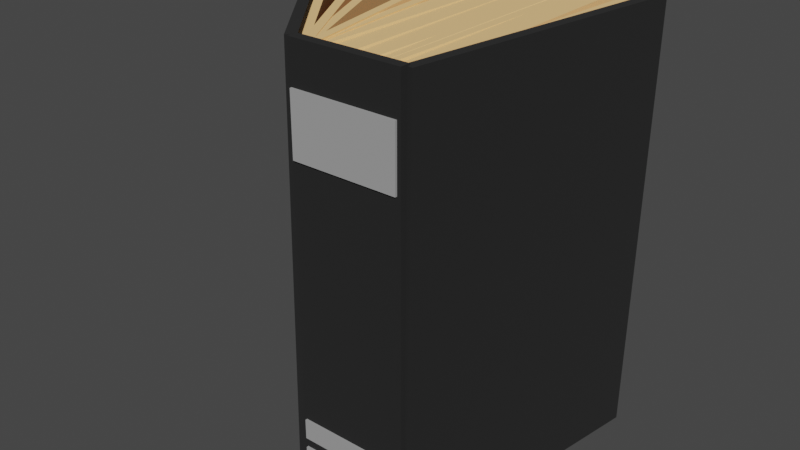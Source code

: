 # Source: book.blend  (saved by Blender 3.5.10; exported with 4.5.12 LTS)
import bpy
from mathutils import Matrix  # noqa: F401  (used for matrix-valued properties, if any)

bpy.ops.wm.read_factory_settings(use_empty=True)
scene = bpy.context.scene
scene.name = 'Scene'

# ---- collections
col_collection = bpy.data.collections.new('Collection'); scene.collection.children.link(col_collection)

# ---- materials (node trees are filled in below, after node groups)
mat_mat23 = bpy.data.materials.new('mat23')
mat_mat23.use_backface_culling = True
mat_mat23.use_transparent_shadow = False
mat_mat23.diffuse_color = (0.01, 0.01, 0.01, 1.0)
mat_mat22 = bpy.data.materials.new('mat22')
mat_mat22.use_backface_culling = True
mat_mat22.use_transparent_shadow = False
mat_mat22.diffuse_color = (0.35, 0.35, 0.35, 1.0)
mat_mat18 = bpy.data.materials.new('mat18')
mat_mat18.use_backface_culling = True
mat_mat18.use_transparent_shadow = False
mat_mat18.diffuse_color = (1.0, 0.61, 0.25, 1.0)

# ---- material node trees
mat_mat23.use_nodes = True; mat_mat23.node_tree.nodes.clear()
_N = mat_mat23.node_tree.nodes; _L = mat_mat23.node_tree.links
n0 = _N.new('ShaderNodeBsdfPrincipled'); n0.name = 'Principled BSDF'; n0.location = (10, 300)
n0.distribution = 'GGX'
n0.subsurface_method = 'RANDOM_WALK_SKIN'
n0.inputs[0].default_value = (0.01, 0.01, 0.01, 1.0)
n0.inputs[2].default_value = 1.0
n0.inputs[27].default_value = (0.0, 0.0, 0.0, 1.0)
n0.inputs[28].default_value = 1.0
n1 = _N.new('ShaderNodeOutputMaterial'); n1.name = 'Material Output'; n1.location = (320, 270)
_L.new(n0.outputs[0], n1.inputs[0])
n1.is_active_output = True
mat_mat22.use_nodes = True; mat_mat22.node_tree.nodes.clear()
_N = mat_mat22.node_tree.nodes; _L = mat_mat22.node_tree.links
n0 = _N.new('ShaderNodeBsdfPrincipled'); n0.name = 'Principled BSDF'; n0.location = (10, 300)
n0.distribution = 'GGX'
n0.subsurface_method = 'RANDOM_WALK_SKIN'
n0.inputs[0].default_value = (0.35, 0.35, 0.35, 1.0)
n0.inputs[2].default_value = 1.0
n0.inputs[27].default_value = (0.0, 0.0, 0.0, 1.0)
n0.inputs[28].default_value = 1.0
n1 = _N.new('ShaderNodeOutputMaterial'); n1.name = 'Material Output'; n1.location = (320, 270)
_L.new(n0.outputs[0], n1.inputs[0])
n1.is_active_output = True
mat_mat18.use_nodes = True; mat_mat18.node_tree.nodes.clear()
_N = mat_mat18.node_tree.nodes; _L = mat_mat18.node_tree.links
n0 = _N.new('ShaderNodeBsdfPrincipled'); n0.name = 'Principled BSDF'; n0.location = (10, 300)
n0.distribution = 'GGX'
n0.subsurface_method = 'RANDOM_WALK_SKIN'
n0.inputs[0].default_value = (1.0, 0.61, 0.25, 1.0)
n0.inputs[2].default_value = 1.0
n0.inputs[27].default_value = (0.0, 0.0, 0.0, 1.0)
n0.inputs[28].default_value = 1.0
n1 = _N.new('ShaderNodeOutputMaterial'); n1.name = 'Material Output'; n1.location = (320, 270)
_L.new(n0.outputs[0], n1.inputs[0])
n1.is_active_output = True

# ---- world
world_world = bpy.data.worlds.new('World'); scene.world = world_world
world_world.use_nodes = True; world_world.node_tree.nodes.clear()
_N = world_world.node_tree.nodes; _L = world_world.node_tree.links
n0 = _N.new('ShaderNodeOutputWorld'); n0.name = 'World Output'; n0.location = (300, 300)
n1 = _N.new('ShaderNodeBackground'); n1.name = 'Background'; n1.location = (10, 300)
n1.inputs[0].default_value = (0.05088, 0.05088, 0.05088, 1.0)
_L.new(n1.outputs[0], n0.inputs[0])
n0.is_active_output = True
world_world.color = (0.05088, 0.05088, 0.05088)
world_world.use_sun_shadow = False
world_world.sun_shadow_jitter_overblur = 0.0

# ---- meshes
me_mesh1485198180 = bpy.data.meshes.new('mesh1485198180')
me_mesh1485198180.from_pydata([(0.06939, -0.06816, -0.3522), (0.07283, -0.06621, 0.08782), (0.06294, -0.06472, 0.08789), (0.0595, -0.06667, -0.3521), (0.1062, 0.222, 0.08628), (0.1161, 0.2205, 0.08621), (0.1127, 0.2186, -0.3538), (0.1028, 0.2201, -0.3537), (0.06294, -0.06472, 0.08789), (0.1062, 0.222, 0.08628), (0.1028, 0.2201, -0.3537), (0.0595, -0.06667, -0.3521), (0.1127, 0.2186, -0.3538), (0.1161, 0.2205, 0.08621), (0.07283, -0.06621, 0.08782), (0.06939, -0.06816, -0.3522), (0.1028, 0.2201, -0.3537), (0.1127, 0.2186, -0.3538), (0.06939, -0.06816, -0.3522), (0.0595, -0.06667, -0.3521), (0.07283, -0.06621, 0.08782), (0.1161, 0.2205, 0.08621), (0.1062, 0.222, 0.08628), (0.06294, -0.06472, 0.08789), (-0.04007, -0.07471, -0.01076), (-0.04007, -0.07471, 0.04924), (-0.04007, -0.05471, 0.04924), (-0.04007, -0.05471, -0.01076), (0.06414, -0.05471, 0.04924), (0.06414, -0.07471, 0.04924), (0.06414, -0.07471, -0.01076), (0.06414, -0.05471, -0.01076), (-0.04007, -0.05471, 0.04924), (0.06414, -0.05471, 0.04924), (0.06414, -0.05471, -0.01076), (-0.04007, -0.05471, -0.01076), (0.06414, -0.07471, -0.01076), (0.06414, -0.07471, 0.04924), (-0.04007, -0.07471, 0.04924), (-0.04007, -0.07471, -0.01076), (0.06414, -0.05471, -0.01076), (0.06414, -0.07471, -0.01076), (-0.04007, -0.07471, -0.01076), (-0.04007, -0.05471, -0.01076), (-0.04007, -0.07471, 0.04924), (0.06414, -0.07471, 0.04924), (0.06414, -0.05471, 0.04924), (-0.04007, -0.05471, 0.04924), (-0.04007, -0.07471, -0.2608), (-0.04007, -0.05471, -0.2608), (-0.04007, -0.05471, -0.2808), (-0.04007, -0.07471, -0.2808), (0.06414, -0.05471, -0.2808), (0.06414, -0.05471, -0.2608), (0.06414, -0.07471, -0.2608), (0.06414, -0.07471, -0.2808), (-0.04007, -0.05471, -0.2808), (0.06414, -0.05471, -0.2808), (0.06414, -0.07471, -0.2808), (-0.04007, -0.07471, -0.2808), (0.06414, -0.07471, -0.2608), (0.06414, -0.05471, -0.2608), (-0.04007, -0.05471, -0.2608), (-0.04007, -0.07471, -0.2608), (0.06414, -0.07471, -0.2808), (0.06414, -0.07471, -0.2608), (-0.04007, -0.07471, -0.2608), (-0.04007, -0.07471, -0.2808), (-0.04007, -0.05471, -0.2608), (0.06414, -0.05471, -0.2608), (0.06414, -0.05471, -0.2808), (-0.04007, -0.05471, -0.2808), (-0.08577, 0.2226, 0.08327), (-0.07786, 0.2239, 0.0833), (-0.0768, 0.2272, -0.3367), (-0.0847, 0.2259, -0.3367), (-0.03189, -0.04919, -0.3387), (-0.03295, -0.05248, 0.08125), (-0.04086, -0.05377, 0.08122), (-0.03979, -0.05047, -0.3388), (-0.0768, 0.2272, -0.3367), (-0.03189, -0.04919, -0.3387), (-0.03979, -0.05047, -0.3388), (-0.0847, 0.2259, -0.3367), (-0.04086, -0.05377, 0.08122), (-0.03295, -0.05248, 0.08125), (-0.07786, 0.2239, 0.0833), (-0.08577, 0.2226, 0.08327), (-0.03979, -0.05047, -0.3388), (-0.04086, -0.05377, 0.08122), (-0.08577, 0.2226, 0.08327), (-0.0847, 0.2259, -0.3367), (-0.07786, 0.2239, 0.0833), (-0.03295, -0.05248, 0.08125), (-0.03189, -0.04919, -0.3387), (-0.0768, 0.2272, -0.3367), (0.08132, 0.2146, 0.0801), (0.08929, 0.2139, 0.0802), (0.09448, 0.2144, -0.3398), (0.0865, 0.2151, -0.3399), (0.07022, -0.06459, -0.3404), (0.06503, -0.06506, 0.07959), (0.05705, -0.06437, 0.07949), (0.06224, -0.06389, -0.3405), (0.09448, 0.2144, -0.3398), (0.07022, -0.06459, -0.3404), (0.06224, -0.06389, -0.3405), (0.0865, 0.2151, -0.3399), (0.05705, -0.06437, 0.07949), (0.06503, -0.06506, 0.07959), (0.08929, 0.2139, 0.0802), (0.08132, 0.2146, 0.0801), (0.06224, -0.06389, -0.3405), (0.05705, -0.06437, 0.07949), (0.08132, 0.2146, 0.0801), (0.0865, 0.2151, -0.3399), (0.08929, 0.2139, 0.0802), (0.06503, -0.06506, 0.07959), (0.07022, -0.06459, -0.3404), (0.09448, 0.2144, -0.3398), (-0.05976, 0.2191, 0.0811), (-0.05177, 0.2196, 0.08104), (-0.05536, 0.221, -0.3389), (-0.06335, 0.2205, -0.3389), (-0.03647, -0.05833, -0.34), (-0.03289, -0.05973, 0.07994), (-0.04088, -0.06027, 0.08001), (-0.04446, -0.05887, -0.34), (-0.05536, 0.221, -0.3389), (-0.03647, -0.05833, -0.34), (-0.04446, -0.05887, -0.34), (-0.06335, 0.2205, -0.3389), (-0.04088, -0.06027, 0.08001), (-0.03289, -0.05973, 0.07994), (-0.05177, 0.2196, 0.08104), (-0.05976, 0.2191, 0.0811), (-0.04446, -0.05887, -0.34), (-0.04088, -0.06027, 0.08001), (-0.05976, 0.2191, 0.0811), (-0.06335, 0.2205, -0.3389), (-0.05177, 0.2196, 0.08104), (-0.03289, -0.05973, 0.07994), (-0.03647, -0.05833, -0.34), (-0.05536, 0.221, -0.3389), (-0.1851, 0.1852, 0.0773), (-0.1782, 0.1893, 0.07712), (-0.1837, 0.1799, -0.3427), (-0.1906, 0.1759, -0.3426), (-0.04263, -0.06196, -0.3392), (-0.03711, -0.05259, 0.08067), (-0.04403, -0.05662, 0.08085), (-0.04954, -0.06599, -0.339), (-0.1837, 0.1799, -0.3427), (-0.04263, -0.06196, -0.3392), (-0.04954, -0.06599, -0.339), (-0.1906, 0.1759, -0.3426), (-0.04403, -0.05662, 0.08085), (-0.03711, -0.05259, 0.08067), (-0.1782, 0.1893, 0.07712), (-0.1851, 0.1852, 0.0773), (-0.04954, -0.06599, -0.339), (-0.04403, -0.05662, 0.08085), (-0.1851, 0.1852, 0.0773), (-0.1906, 0.1759, -0.3426), (-0.1782, 0.1893, 0.07712), (-0.03711, -0.05259, 0.08067), (-0.04263, -0.06196, -0.3392), (-0.1837, 0.1799, -0.3427), (-0.04229, 0.2174, 0.07924), (0.06771, 0.2174, 0.07924), (0.06771, 0.2174, -0.3408), (-0.04229, 0.2174, -0.3408), (0.06771, -0.06257, -0.3408), (0.06771, -0.06257, 0.07924), (-0.04229, -0.06257, 0.07924), (-0.04229, -0.06257, -0.3408), (0.06771, 0.2174, -0.3408), (0.06771, -0.06257, -0.3408), (-0.04229, -0.06257, -0.3408), (-0.04229, 0.2174, -0.3408), (-0.04229, -0.06257, 0.07924), (0.06771, -0.06257, 0.07924), (0.06771, 0.2174, 0.07924), (-0.04229, 0.2174, 0.07924), (-0.04229, -0.06257, -0.3408), (-0.04229, -0.06257, 0.07924), (-0.04229, 0.2174, 0.07924), (-0.04229, 0.2174, -0.3408), (0.06771, 0.2174, 0.07924), (0.06771, -0.06257, 0.07924), (0.06771, -0.06257, -0.3408), (0.06771, 0.2174, -0.3408), (-0.0425, -0.06792, -0.3511), (-0.03901, -0.06514, 0.08889), (-0.04685, -0.07135, 0.08899), (-0.05034, -0.07413, -0.351), (-0.2268, 0.1561, 0.08898), (-0.219, 0.1623, 0.08888), (-0.2224, 0.1595, -0.3511), (-0.2303, 0.1533, -0.351), (-0.04685, -0.07135, 0.08899), (-0.2268, 0.1561, 0.08898), (-0.2303, 0.1533, -0.351), (-0.05034, -0.07413, -0.351), (-0.2224, 0.1595, -0.3511), (-0.219, 0.1623, 0.08888), (-0.03901, -0.06514, 0.08889), (-0.0425, -0.06792, -0.3511), (-0.2303, 0.1533, -0.351), (-0.2224, 0.1595, -0.3511), (-0.0425, -0.06792, -0.3511), (-0.05034, -0.07413, -0.351), (-0.03901, -0.06514, 0.08889), (-0.219, 0.1623, 0.08888), (-0.2268, 0.1561, 0.08898), (-0.04685, -0.07135, 0.08899), (-0.04007, -0.07471, -0.2908), (-0.04007, -0.05471, -0.2908), (-0.04007, -0.05471, -0.3108), (-0.04007, -0.07471, -0.3108), (0.06414, -0.05471, -0.3108), (0.06414, -0.05471, -0.2908), (0.06414, -0.07471, -0.2908), (0.06414, -0.07471, -0.3108), (-0.04007, -0.05471, -0.3108), (0.06414, -0.05471, -0.3108), (0.06414, -0.07471, -0.3108), (-0.04007, -0.07471, -0.3108), (0.06414, -0.07471, -0.2908), (0.06414, -0.05471, -0.2908), (-0.04007, -0.05471, -0.2908), (-0.04007, -0.07471, -0.2908), (0.06414, -0.07471, -0.3108), (0.06414, -0.07471, -0.2908), (-0.04007, -0.07471, -0.2908), (-0.04007, -0.07471, -0.3108), (-0.04007, -0.05471, -0.2908), (0.06414, -0.05471, -0.2908), (0.06414, -0.05471, -0.3108), (-0.04007, -0.05471, -0.3108), (-0.1612, 0.1983, 0.07453), (-0.1539, 0.2017, 0.07431), (-0.1605, 0.1889, -0.3454), (-0.1678, 0.1855, -0.3452), (-0.04247, -0.06498, -0.3395), (-0.03584, -0.05212, 0.08022), (-0.0431, -0.05549, 0.08044), (-0.04973, -0.06835, -0.3393), (-0.1605, 0.1889, -0.3454), (-0.04247, -0.06498, -0.3395), (-0.04973, -0.06835, -0.3393), (-0.1678, 0.1855, -0.3452), (-0.0431, -0.05549, 0.08044), (-0.03584, -0.05212, 0.08022), (-0.1539, 0.2017, 0.07431), (-0.1612, 0.1983, 0.07453), (-0.04973, -0.06835, -0.3393), (-0.0431, -0.05549, 0.08044), (-0.1612, 0.1983, 0.07453), (-0.1678, 0.1855, -0.3452), (-0.1539, 0.2017, 0.07431), (-0.03584, -0.05212, 0.08022), (-0.04247, -0.06498, -0.3395), (-0.1605, 0.1889, -0.3454), (-0.2136, 0.16, 0.08264), (-0.2073, 0.1649, 0.08257), (-0.2128, 0.1661, -0.3374), (-0.2192, 0.1612, -0.3373), (-0.0424, -0.05608, -0.3403), (-0.03688, -0.05727, 0.0797), (-0.04323, -0.06214, 0.07977), (-0.04876, -0.06095, -0.3402), (-0.2128, 0.1661, -0.3374), (-0.0424, -0.05608, -0.3403), (-0.04876, -0.06095, -0.3402), (-0.2192, 0.1612, -0.3373), (-0.04323, -0.06214, 0.07977), (-0.03688, -0.05727, 0.0797), (-0.2073, 0.1649, 0.08257), (-0.2136, 0.16, 0.08264), (-0.04876, -0.06095, -0.3402), (-0.04323, -0.06214, 0.07977), (-0.2136, 0.16, 0.08264), (-0.2192, 0.1612, -0.3373), (-0.2073, 0.1649, 0.08257), (-0.03688, -0.05727, 0.0797), (-0.0424, -0.05608, -0.3403), (-0.2128, 0.1661, -0.3374), (-0.04229, -0.07257, -0.3508), (-0.04229, -0.07257, 0.08924), (-0.04229, -0.06257, 0.08924), (-0.04229, -0.06257, -0.3508), (0.06771, -0.06257, 0.08924), (0.06771, -0.07257, 0.08924), (0.06771, -0.07257, -0.3508), (0.06771, -0.06257, -0.3508), (-0.04229, -0.06257, 0.08924), (0.06771, -0.06257, 0.08924), (0.06771, -0.06257, -0.3508), (-0.04229, -0.06257, -0.3508), (0.06771, -0.07257, -0.3508), (0.06771, -0.07257, 0.08924), (-0.04229, -0.07257, 0.08924), (-0.04229, -0.07257, -0.3508), (0.06771, -0.06257, -0.3508), (0.06771, -0.07257, -0.3508), (-0.04229, -0.07257, -0.3508), (-0.04229, -0.06257, -0.3508), (-0.04229, -0.07257, 0.08924), (0.06771, -0.07257, 0.08924), (0.06771, -0.06257, 0.08924), (-0.04229, -0.06257, 0.08924), (0.03798, -0.0559, 0.0757), (0.04161, -0.06831, 0.08143), (0.04403, 0.2044, 0.07824), (0.03978, 0.1917, 0.07366), (0.04161, -0.06831, 0.08143), (0.04716, -0.07238, 0.06908), (0.04974, 0.207, 0.06558), (0.04403, 0.2044, 0.07824), (0.04716, -0.07238, 0.06908), (0.04353, -0.05997, 0.06335), (0.04549, 0.1944, 0.061), (0.04974, 0.207, 0.06558), (0.04353, -0.05997, 0.06335), (0.03798, -0.0559, 0.0757), (0.03978, 0.1917, 0.07366), (0.04549, 0.1944, 0.061), (0.03978, 0.1917, 0.07366), (0.04403, 0.2044, 0.07824), (0.04974, 0.207, 0.06558), (0.04549, 0.1944, 0.061), (0.04353, -0.05997, 0.06335), (0.04716, -0.07238, 0.06908), (0.04161, -0.06831, 0.08143), (0.03798, -0.0559, 0.0757), (0.02075, -0.05617, 0.07284), (0.02328, -0.06727, 0.08122), (0.02269, 0.1325, 0.07697), (0.02442, 0.1202, 0.07015), (0.02328, -0.06727, 0.08122), (0.03042, -0.05632, 0.07041), (0.02965, 0.1392, 0.06664), (0.02269, 0.1325, 0.07697), (0.02986, -0.06128, 0.06331), (0.03138, 0.127, 0.05983), (0.02965, 0.1392, 0.06664), (0.02986, -0.06128, 0.06331), (0.02075, -0.05617, 0.07284), (0.02442, 0.1202, 0.07015), (0.03138, 0.127, 0.05983), (0.02442, 0.1202, 0.07015), (0.02269, 0.1325, 0.07697), (0.02965, 0.1392, 0.06664), (0.03138, 0.127, 0.05983), (0.02986, -0.06128, 0.06331), (0.02328, -0.06727, 0.08122), (0.02075, -0.05617, 0.07284), (0.02965, 0.1392, 0.06664), (0.03042, -0.05632, 0.07041), (0.02986, -0.06128, 0.06331), (0.02986, -0.06128, 0.06331), (0.03042, -0.05632, 0.07041), (0.02328, -0.06727, 0.08122), (-0.02598, -0.05796, 0.07669), (-0.01865, 0.2112, 0.07955), (-0.01947, 0.1988, 0.07267), (-0.02378, -0.07107, 0.08151), (-0.01373, 0.2174, 0.06783), (-0.01865, 0.2112, 0.07955), (-0.02052, -0.06164, 0.06418), (-0.01455, 0.2051, 0.06096), (-0.01373, 0.2174, 0.06783), (-0.02052, -0.06164, 0.06418), (-0.02598, -0.05796, 0.07669), (-0.01947, 0.1988, 0.07267), (-0.01455, 0.2051, 0.06096), (-0.01947, 0.1988, 0.07267), (-0.01865, 0.2112, 0.07955), (-0.01373, 0.2174, 0.06783), (-0.01455, 0.2051, 0.06096), (-0.02052, -0.06164, 0.06418), (-0.02378, -0.07107, 0.08151), (-0.02598, -0.05796, 0.07669), (-0.02598, -0.05796, 0.07669), (-0.02378, -0.07107, 0.08151), (-0.01865, 0.2112, 0.07955), (-0.02378, -0.07107, 0.08151), (-0.02052, -0.06164, 0.06418), (-0.01373, 0.2174, 0.06783), (0.03042, -0.05632, 0.07041), (0.03099, -0.06721, 0.07941), (0.03435, 0.2138, 0.07966), (0.03379, 0.2011, 0.07332), (0.03099, -0.06721, 0.07941), (0.04397, 0.2181, 0.07023), (0.03435, 0.2138, 0.07966), (0.04004, -0.06262, 0.06218), (0.04341, 0.2055, 0.06389), (0.04397, 0.2181, 0.07023), (0.04004, -0.06262, 0.06218), (0.03042, -0.05632, 0.07041), (0.03379, 0.2011, 0.07332), (0.04341, 0.2055, 0.06389), (0.03379, 0.2011, 0.07332), (0.03435, 0.2138, 0.07966), (0.04397, 0.2181, 0.07023), (0.04341, 0.2055, 0.06389), (0.04004, -0.06262, 0.06218), (0.04235, -0.06993, 0.06573), (0.03099, -0.06721, 0.07941), (0.03042, -0.05632, 0.07041), (0.03099, -0.06721, 0.07941), (0.04235, -0.06993, 0.06573), (0.04397, 0.2181, 0.07023), (0.04397, 0.2181, 0.07023), (0.04235, -0.06993, 0.06573), (0.04004, -0.06262, 0.06218), (0.005474, -0.05559, 0.07136), (0.007996, -0.06736, 0.07878), (0.004257, 0.2005, 0.07923), (0.00602, 0.1885, 0.07205), (0.007996, -0.06736, 0.07878), (0.01793, -0.07112, 0.06944), (0.01229, 0.2073, 0.06978), (0.004257, 0.2005, 0.07923), (0.01793, -0.07112, 0.06944), (0.01541, -0.05935, 0.06202), (0.01405, 0.1953, 0.0626), (0.01229, 0.2073, 0.06978), (0.01541, -0.05935, 0.06202), (0.005474, -0.05559, 0.07136), (0.00602, 0.1885, 0.07205), (0.01405, 0.1953, 0.0626), (0.00602, 0.1885, 0.07205), (0.004257, 0.2005, 0.07923), (0.01229, 0.2073, 0.06978), (0.01405, 0.1953, 0.0626), (0.01541, -0.05935, 0.06202), (0.01793, -0.07112, 0.06944), (0.007996, -0.06736, 0.07878), (0.005474, -0.05559, 0.07136), (-0.002753, -0.058, 0.07432), (0.00193, -0.06947, 0.08113), (0.0005879, 0.2032, 0.07915), (0.0003355, 0.1944, 0.06808), (0.00193, -0.06947, 0.08113), (0.004603, 0.2138, 0.07066), (0.0005879, 0.2032, 0.07915), (0.004429, -0.06192, 0.06278), (0.00435, 0.205, 0.05959), (0.004603, 0.2138, 0.07066), (0.004429, -0.06192, 0.06278), (-0.002753, -0.058, 0.07432), (0.0003355, 0.1944, 0.06808), (0.00435, 0.205, 0.05959), (0.0003355, 0.1944, 0.06808), (0.0005879, 0.2032, 0.07915), (0.004603, 0.2138, 0.07066), (0.00435, 0.205, 0.05959), (0.004429, -0.06192, 0.06278), (0.00193, -0.06947, 0.08113), (-0.002753, -0.058, 0.07432), (0.00193, -0.06947, 0.08113), (0.01541, -0.05935, 0.06202), (0.004603, 0.2138, 0.07066), (0.004603, 0.2138, 0.07066), (0.01541, -0.05935, 0.06202), (0.004429, -0.06192, 0.06278), (0.004429, -0.06192, 0.06278), (0.01541, -0.05935, 0.06202), (0.00193, -0.06947, 0.08113), (0.03492, -0.05262, 0.07246), (0.03613, -0.0657, 0.07771), (0.03532, 0.2153, 0.07923), (0.03109, 0.2023, 0.07577), (0.03613, -0.0657, 0.07771), (0.04235, -0.06993, 0.06573), (0.04215, 0.2164, 0.06689), (0.03532, 0.2153, 0.07923), (0.04235, -0.06993, 0.06573), (0.04114, -0.05685, 0.06048), (0.03792, 0.2033, 0.06343), (0.04215, 0.2164, 0.06689), (0.04114, -0.05685, 0.06048), (0.03492, -0.05262, 0.07246), (0.03109, 0.2023, 0.07577), (0.03792, 0.2033, 0.06343), (0.03109, 0.2023, 0.07577), (0.03532, 0.2153, 0.07923), (0.04215, 0.2164, 0.06689), (0.03792, 0.2033, 0.06343), (0.04114, -0.05685, 0.06048), (0.04235, -0.06993, 0.06573), (0.03613, -0.0657, 0.07771), (0.03492, -0.05262, 0.07246)], [], [(2, 3, 0), (0, 1, 2), (5, 7, 4), (7, 5, 6), (9, 11, 8), (11, 9, 10), (14, 15, 12), (12, 13, 14), (18, 19, 16), (16, 17, 18), (21, 23, 20), (23, 21, 22), (25, 27, 24), (27, 25, 26), (30, 31, 28), (28, 29, 30), (33, 35, 32), (35, 33, 34), (38, 39, 36), (36, 37, 38), (42, 43, 40), (40, 41, 42), (45, 47, 44), (47, 45, 46), (49, 51, 48), (51, 49, 50), (54, 55, 52), (52, 53, 54), (58, 59, 56), (56, 57, 58), (61, 63, 60), (63, 61, 62), (66, 67, 64), (64, 65, 66), (69, 71, 68), (71, 69, 70), (73, 75, 72), (75, 73, 74), (78, 79, 76), (76, 77, 78), (82, 83, 80), (80, 81, 82), (85, 87, 84), (87, 85, 86), (89, 91, 88), (91, 89, 90), (94, 95, 92), (92, 93, 94), (97, 99, 96), (99, 97, 98), (102, 103, 100), (100, 101, 102), (106, 107, 104), (104, 105, 106), (109, 111, 108), (111, 109, 110), (113, 115, 112), (115, 113, 114), (118, 119, 116), (116, 117, 118), (121, 123, 120), (123, 121, 122), (126, 127, 124), (124, 125, 126), (130, 131, 128), (128, 129, 130), (133, 135, 132), (135, 133, 134), (137, 139, 136), (139, 137, 138), (142, 143, 140), (140, 141, 142), (145, 147, 144), (147, 145, 146), (150, 151, 148), (148, 149, 150), (154, 155, 152), (152, 153, 154), (157, 159, 156), (159, 157, 158), (161, 163, 160), (163, 161, 162), (166, 167, 164), (164, 165, 166), (169, 171, 168), (171, 169, 170), (174, 175, 172), (172, 173, 174), (178, 179, 176), (176, 177, 178), (181, 183, 180), (183, 181, 182), (185, 187, 184), (187, 185, 186), (190, 191, 188), (188, 189, 190), (194, 195, 192), (192, 193, 194), (197, 199, 196), (199, 197, 198), (201, 203, 200), (203, 201, 202), (206, 207, 204), (204, 205, 206), (210, 211, 208), (208, 209, 210), (213, 215, 212), (215, 213, 214), (217, 219, 216), (219, 217, 218), (222, 223, 220), (220, 221, 222), (226, 227, 224), (224, 225, 226), (229, 231, 228), (231, 229, 230), (234, 235, 232), (232, 233, 234), (237, 239, 236), (239, 237, 238), (241, 243, 240), (243, 241, 242), (246, 247, 244), (244, 245, 246), (250, 251, 248), (248, 249, 250), (253, 255, 252), (255, 253, 254), (257, 259, 256), (259, 257, 258), (262, 263, 260), (260, 261, 262), (265, 267, 264), (267, 265, 266), (270, 271, 268), (268, 269, 270), (274, 275, 272), (272, 273, 274), (277, 279, 276), (279, 277, 278), (281, 283, 280), (283, 281, 282), (286, 287, 284), (284, 285, 286), (289, 291, 288), (291, 289, 290), (294, 295, 292), (292, 293, 294), (297, 299, 296), (299, 297, 298), (302, 303, 300), (300, 301, 302), (306, 307, 304), (304, 305, 306), (309, 311, 308), (311, 309, 310), (313, 315, 312), (315, 313, 314), (318, 319, 316), (316, 317, 318), (322, 323, 320), (320, 321, 322), (325, 327, 324), (327, 325, 326), (329, 331, 328), (331, 329, 330), (333, 335, 332), (335, 333, 334), (337, 339, 336), (339, 337, 338), (342, 343, 340), (340, 341, 342), (344, 345, 346), (348, 350, 347), (350, 348, 349), (352, 354, 351), (354, 352, 353), (355, 356, 357), (358, 359, 360), (361, 362, 363), (364, 365, 366), (367, 368, 369), (370, 371, 372), (374, 376, 373), (376, 374, 375), (378, 380, 377), (380, 378, 379), (381, 382, 383), (384, 385, 386), (387, 388, 389), (391, 393, 390), (393, 391, 392), (394, 395, 396), (397, 398, 399), (402, 403, 400), (400, 401, 402), (405, 407, 404), (407, 405, 406), (409, 411, 408), (411, 409, 410), (412, 413, 414), (415, 416, 417), (419, 421, 418), (421, 419, 420), (424, 425, 422), (422, 423, 424), (428, 429, 426), (426, 427, 428), (431, 433, 430), (433, 431, 432), (435, 437, 434), (437, 435, 436), (439, 441, 438), (441, 439, 440), (443, 445, 442), (445, 443, 444), (446, 447, 448), (449, 450, 451), (453, 455, 452), (455, 453, 454), (457, 459, 456), (459, 457, 458), (460, 461, 462), (463, 464, 465), (466, 467, 468), (469, 470, 471), (473, 475, 472), (475, 473, 474), (478, 479, 476), (476, 477, 478), (482, 483, 480), (480, 481, 482), (485, 487, 484), (487, 485, 486), (489, 491, 488), (491, 489, 490), (493, 495, 492), (495, 493, 494)])
me_mesh1485198180.polygons.foreach_set('use_smooth', [0, 1, 0, 0, 0, 0, 0, 0, 0, 0, 0, 0, 0, 0, 0, 0, 0, 0, 0, 0, 0, 0, 0, 0, 0, 0, 0, 0, 0, 0, 0, 0, 0, 0, 0, 0, 0, 0, 0, 0, 0, 0, 0, 0, 0, 0, 0, 0, 0, 0, 0, 0, 0, 0, 0, 0, 0, 1, 0, 0, 0, 1, 0, 0, 0, 0, 0, 0, 0, 0, 0, 0, 0, 0, 0, 0, 0, 0, 0, 0, 0, 0, 0, 0, 0, 0, 0, 0, 0, 0, 0, 0, 0, 0, 0, 0, 0, 0, 0, 0, 0, 0, 0, 0, 0, 0, 0, 0, 0, 0, 0, 0, 0, 0, 0, 0, 0, 0, 0, 0, 0, 0, 0, 0, 0, 0, 0, 0, 0, 0, 0, 0, 0, 1, 0, 0, 0, 0, 0, 1, 0, 0, 0, 0, 0, 0, 0, 0, 0, 0, 0, 0, 0, 0, 0, 0, 1, 1, 0, 0, 1, 1, 1, 1, 0, 0, 0, 0, 1, 1, 1, 1, 0, 1, 1, 0, 0, 0, 0, 0, 0, 0, 0, 1, 1, 0, 0, 0, 0, 0, 1, 1, 1, 1, 1, 1, 0, 0, 1, 1, 0, 0, 1, 1, 1, 1, 1, 1, 1, 1, 0, 0, 1, 0, 1, 1, 0, 0, 1, 1, 0, 0, 0, 0, 1, 0, 1, 1, 1, 1, 1, 1, 1, 1, 0, 1, 0, 0])
me_mesh1485198180.polygons.foreach_set('material_index', [0, 0, 0, 0, 0, 0, 0, 0, 0, 0, 0, 0, 1, 1, 1, 1, 1, 1, 1, 1, 1, 1, 1, 1, 1, 1, 1, 1, 1, 1, 1, 1, 1, 1, 1, 1, 2, 2, 2, 2, 2, 2, 2, 2, 2, 2, 2, 2, 2, 2, 2, 2, 2, 2, 2, 2, 2, 2, 2, 2, 2, 2, 2, 2, 2, 2, 2, 2, 2, 2, 2, 2, 2, 2, 2, 2, 2, 2, 2, 2, 2, 2, 2, 2, 2, 2, 2, 2, 2, 2, 2, 2, 2, 2, 2, 2, 0, 0, 0, 0, 0, 0, 0, 0, 0, 0, 0, 0, 1, 1, 1, 1, 1, 1, 1, 1, 1, 1, 1, 1, 2, 2, 2, 2, 2, 2, 2, 2, 2, 2, 2, 2, 2, 2, 2, 2, 2, 2, 2, 2, 2, 2, 2, 2, 0, 0, 0, 0, 0, 0, 0, 0, 0, 0, 0, 0, 2, 2, 2, 2, 2, 2, 2, 2, 2, 2, 2, 2, 2, 2, 2, 2, 2, 2, 2, 2, 2, 2, 2, 2, 2, 2, 2, 2, 2, 2, 2, 2, 2, 2, 2, 2, 2, 2, 2, 2, 2, 2, 2, 2, 2, 2, 2, 2, 2, 2, 2, 2, 2, 2, 2, 2, 2, 2, 2, 2, 2, 2, 2, 2, 2, 2, 2, 2, 2, 2, 2, 2, 2, 2, 2, 2, 2, 2, 2, 2, 2, 2])
_uv = me_mesh1485198180.uv_layers.new(name='UVMap')
_uv.uv.foreach_set('vector', [0.1184, 0.1236, 0.07978, 0.1025, 0.0793, 0.1034, 0.0793, 0.1034, 0.1179, 0.1245, 0.1184, 0.1236, -0.1179, 0.1245, -0.07978, 0.1025, -0.1184, 0.1236, -0.07978, 0.1025, -0.1179, 0.1245, -0.0793, 0.1034, -0.1024, 0.1281, -0.09227, 0.07642, -0.1231, 0.1078, -0.09227, 0.07642, -0.1024, 0.1281, -0.07157, 0.09673, 0.1231, 0.1078, 0.09227, 0.07642, 0.07157, 0.09673, 0.07157, 0.09673, 0.1024, 0.1281, 0.1231, 0.1078, 0.03578, 0.04058, 0.03531, 0.0397, 0.009752, 0.0534, 0.009752, 0.0534, 0.01022, 0.05429, 0.03578, 0.04058, -0.01022, 0.05428, -0.03531, 0.0397, -0.03578, 0.04058, -0.03531, 0.0397, -0.01022, 0.05428, -0.009752, 0.0534, -0.1087, 0.1178, -0.1036, 0.114, -0.1052, 0.1129, -0.1036, 0.114, -0.1087, 0.1178, -0.1071, 0.1189, 0.1052, 0.1129, 0.1036, 0.114, 0.1071, 0.1189, 0.1071, 0.1189, 0.1087, 0.1178, 0.1052, 0.1129, -0.1194, 0.1167, -0.119, 0.1042, -0.1243, 0.1069, -0.119, 0.1042, -0.1194, 0.1167, -0.114, 0.114, 0.1243, 0.1069, 0.119, 0.1042, 0.114, 0.114, 0.114, 0.114, 0.1194, 0.1167, 0.1243, 0.1069, 0.03229, 0.03094, 0.0304, 0.03162, 0.0341, 0.04197, 0.0341, 0.04197, 0.03599, 0.0413, 0.03229, 0.03094, -0.03599, 0.0413, -0.0304, 0.03162, -0.03229, 0.03094, -0.0304, 0.03162, -0.03599, 0.0413, -0.0341, 0.04197, -0.08905, 0.0937, -0.08951, 0.09091, -0.09067, 0.09253, -0.08951, 0.09091, -0.08905, 0.0937, -0.08788, 0.09207, 0.09067, 0.09253, 0.08951, 0.09091, 0.08788, 0.09207, 0.08788, 0.09207, 0.08905, 0.0937, 0.09067, 0.09253, 0.03599, 0.0413, 0.03229, 0.03094, 0.0304, 0.03162, 0.0304, 0.03162, 0.0341, 0.04197, 0.03599, 0.0413, -0.0341, 0.04197, -0.03229, 0.03094, -0.03599, 0.0413, -0.03229, 0.03094, -0.0341, 0.04197, -0.0304, 0.03162, 0.0966, 0.09302, 0.09481, 0.09213, 0.08989, 0.102, 0.08989, 0.102, 0.09168, 0.1029, 0.0966, 0.09302, -0.09168, 0.1029, -0.09481, 0.09213, -0.0966, 0.09302, -0.09481, 0.09213, -0.09168, 0.1029, -0.08989, 0.102, -0.1304, 0.1038, -0.09274, 0.08514, -0.1307, 0.1031, -0.09274, 0.08514, -0.1304, 0.1038, -0.0924, 0.08586, 0.1307, 0.1031, 0.09274, 0.08514, 0.0924, 0.08586, 0.0924, 0.08586, 0.1304, 0.1038, 0.1307, 0.1031, 0.02961, 0.03244, 0.002084, 0.03759, 0.002231, 0.03837, 0.002231, 0.03837, 0.02975, 0.03322, 0.02961, 0.03244, -0.02975, 0.03322, -0.002084, 0.03759, -0.02961, 0.03244, -0.002084, 0.03759, -0.02975, 0.03322, -0.002231, 0.03837, -0.08122, 0.1423, -0.03972, 0.1136, -0.06576, 0.1033, -0.03972, 0.1136, -0.08122, 0.1423, -0.05518, 0.1526, 0.06576, 0.1033, 0.03972, 0.1136, 0.05518, 0.1526, 0.05518, 0.1526, 0.08122, 0.1423, 0.06576, 0.1033, -0.12, 0.1208, -0.08281, 0.1013, -0.1203, 0.1201, -0.08281, 0.1013, -0.12, 0.1208, -0.08245, 0.102, 0.1203, 0.1201, 0.08281, 0.1013, 0.08245, 0.102, 0.08245, 0.102, 0.12, 0.1208, 0.1203, 0.1201, 0.0353, 0.04257, 0.009826, 0.0542, 0.01016, 0.05493, 0.01016, 0.05493, 0.03563, 0.0433, 0.0353, 0.04257, -0.03563, 0.0433, -0.009826, 0.0542, -0.0353, 0.04257, -0.009826, 0.0542, -0.03563, 0.0433, -0.01016, 0.05493, -0.1193, 0.1096, -0.07035, 0.09744, -0.09106, 0.07859, -0.07035, 0.09744, -0.1193, 0.1096, -0.09863, 0.1285, 0.09106, 0.07859, 0.07035, 0.09744, 0.09863, 0.1285, 0.09863, 0.1285, 0.1193, 0.1096, 0.09106, 0.07859, -0.1283, 0.1067, -0.09112, 0.08726, -0.1287, 0.106, -0.09112, 0.08726, -0.1283, 0.1067, -0.09076, 0.08797, 0.1287, 0.106, 0.09112, 0.08726, 0.09076, 0.08797, 0.09076, 0.08797, 0.1283, 0.1067, 0.1287, 0.106, 0.03029, 0.03028, 0.003366, 0.03798, 0.003586, 0.03875, 0.003586, 0.03875, 0.03051, 0.03105, 0.03029, 0.03028, -0.03051, 0.03105, -0.003366, 0.03798, -0.03029, 0.03028, -0.003366, 0.03798, -0.03051, 0.03105, -0.003586, 0.03874, -0.09885, 0.1306, -0.05367, 0.1081, -0.07796, 0.09417, -0.05367, 0.1081, -0.09885, 0.1306, -0.07456, 0.1445, 0.07796, 0.09417, 0.05367, 0.1081, 0.07456, 0.1445, 0.07456, 0.1445, 0.09885, 0.1306, 0.07796, 0.09417, -0.1348, 0.09297, -0.09765, 0.07333, -0.1351, 0.09225, -0.09765, 0.07333, -0.1348, 0.09297, -0.09729, 0.07405, 0.1351, 0.09225, 0.09765, 0.07333, 0.09729, 0.07405, 0.09729, 0.07405, 0.1348, 0.09297, 0.1351, 0.09225, 0.03319, 0.02836, 0.005713, 0.02299, 0.005559, 0.02378, 0.005559, 0.02378, 0.03304, 0.02915, 0.03319, 0.02836, -0.03304, 0.02914, -0.005713, 0.02299, -0.03319, 0.02836, -0.005713, 0.02299, -0.03304, 0.02914, -0.005559, 0.02378, 0.02311, 0.165, 0.03406, 0.1157, 0.007945, 0.1258, 0.03406, 0.1157, 0.02311, 0.165, 0.04922, 0.1549, -0.007945, 0.1258, -0.03406, 0.1157, -0.04922, 0.1549, -0.04922, 0.1549, -0.02311, 0.165, -0.007945, 0.1258, -0.1221, 0.1181, -0.08944, 0.08944, -0.127, 0.1082, -0.08944, 0.08944, -0.1221, 0.1181, -0.08452, 0.09928, 0.127, 0.1082, 0.08944, 0.08944, 0.08452, 0.09928, 0.08452, 0.09928, 0.1221, 0.1181, 0.127, 0.1082, 0.03135, 0.03128, 0.004978, 0.0407, 0.008677, 0.05106, 0.008677, 0.05106, 0.03505, 0.04164, 0.03135, 0.03128, -0.03505, 0.04164, -0.004978, 0.0407, -0.03135, 0.03128, -0.004978, 0.0407, -0.03505, 0.04164, -0.008677, 0.05106, -0.1096, 0.1208, -0.06242, 0.1029, -0.08521, 0.0866, -0.06242, 0.1029, -0.1096, 0.1208, -0.08684, 0.1371, 0.08521, 0.0866, 0.06242, 0.1029, 0.08684, 0.1371, 0.08684, 0.1371, 0.1096, 0.1208, 0.08521, 0.0866, 0.1376, 0.08927, 0.09842, 0.06928, 0.09797, 0.07018, 0.09797, 0.07018, 0.1372, 0.09016, 0.1376, 0.08927, -0.1372, 0.09016, -0.09842, 0.06928, -0.1376, 0.08927, -0.09842, 0.06928, -0.1372, 0.09016, -0.09797, 0.07018, 0.0813, 0.1419, 0.03276, 0.1214, 0.05718, 0.158, 0.03276, 0.1214, 0.0813, 0.1419, 0.05688, 0.1053, -0.05718, 0.158, -0.03276, 0.1214, -0.05688, 0.1053, -0.05688, 0.1053, -0.0813, 0.1419, -0.05718, 0.158, 0.03219, 0.02999, 0.03251, 0.02904, 0.005055, 0.0197, 0.005055, 0.0197, 0.004733, 0.02065, 0.03219, 0.02999, -0.004733, 0.02065, -0.03251, 0.02904, -0.03219, 0.02999, -0.03251, 0.02904, -0.004733, 0.02065, -0.005055, 0.0197, -0.0873, 0.09125, -0.08777, 0.08846, -0.08893, 0.09009, -0.08777, 0.08846, -0.0873, 0.09125, -0.08614, 0.08963, 0.08893, 0.09009, 0.08777, 0.08846, 0.08614, 0.08963, 0.08614, 0.08963, 0.0873, 0.09125, 0.08893, 0.09009, 0.03599, 0.0413, 0.03229, 0.03094, 0.0304, 0.03162, 0.0304, 0.03162, 0.0341, 0.04197, 0.03599, 0.0413, -0.0341, 0.04197, -0.03229, 0.03094, -0.03599, 0.0413, -0.03229, 0.03094, -0.0341, 0.04197, -0.0304, 0.03162, 0.09391, 0.09168, 0.09213, 0.09078, 0.08721, 0.1006, 0.08721, 0.1006, 0.089, 0.1015, 0.09391, 0.09168, -0.089, 0.1015, -0.09213, 0.09078, -0.09391, 0.09168, -0.09213, 0.09078, -0.089, 0.1015, -0.08721, 0.1006, -0.1335, 0.09523, -0.09637, 0.07559, -0.1339, 0.09451, -0.09637, 0.07559, -0.1335, 0.09523, -0.09601, 0.07631, 0.1339, 0.09451, 0.09637, 0.07559, 0.09601, 0.07631, 0.09601, 0.07631, 0.1335, 0.09523, 0.1339, 0.09451, 0.03415, 0.02776, 0.006299, 0.02486, 0.006216, 0.02566, 0.006216, 0.02566, 0.03407, 0.02855, 0.03415, 0.02776, -0.03407, 0.02855, -0.006299, 0.02486, -0.03415, 0.02776, -0.006299, 0.02486, -0.03407, 0.02855, -0.006216, 0.02566, -0.003379, 0.1662, 0.01557, 0.1194, -0.01185, 0.1251, 0.01557, 0.1194, -0.003379, 0.1662, 0.02405, 0.1605, 0.01185, 0.1251, -0.01557, 0.1194, -0.02405, 0.1605, -0.02405, 0.1605, 0.003379, 0.1662, 0.01185, 0.1251, -0.1361, 0.09114, -0.09901, 0.07138, -0.1364, 0.09042, -0.09901, 0.07138, -0.1361, 0.09114, -0.09865, 0.07209, 0.1364, 0.09042, 0.09901, 0.07138, 0.09865, 0.07209, 0.09865, 0.07209, 0.1361, 0.09114, 0.1364, 0.09042, 0.03022, 0.02925, 0.00354, 0.02076, 0.003297, 0.02152, 0.003297, 0.02152, 0.02998, 0.03001, 0.03022, 0.02925, -0.02998, 0.03001, -0.00354, 0.02076, -0.03022, 0.02925, -0.00354, 0.02076, -0.02998, 0.03001, -0.003297, 0.02152, 0.05425, 0.1579, 0.05573, 0.1074, 0.03199, 0.1222, 0.05573, 0.1074, 0.05425, 0.1579, 0.07799, 0.143, -0.03199, 0.1222, -0.05573, 0.1074, -0.07799, 0.143, -0.07799, 0.143, -0.05425, 0.1579, -0.03199, 0.1222, -0.111, 0.121, -0.08463, 0.08579, -0.08544, 0.08521, -0.08463, 0.08579, -0.111, 0.121, -0.1102, 0.1216, 0.08544, 0.08521, 0.08463, 0.08579, 0.1102, 0.1216, 0.1102, 0.1216, 0.111, 0.121, 0.08544, 0.08521, -0.123, 0.1185, -0.08855, 0.089, -0.1279, 0.1087, -0.08855, 0.089, -0.123, 0.1185, -0.08363, 0.09883, 0.1279, 0.1087, 0.08855, 0.089, 0.08363, 0.09883, 0.08363, 0.09883, 0.123, 0.1185, 0.1279, 0.1087, 0.03229, 0.03094, 0.03134, 0.03128, 0.03504, 0.04164, 0.03504, 0.04164, 0.03599, 0.0413, 0.03229, 0.03094, -0.03599, 0.0413, -0.03135, 0.03128, -0.03229, 0.03094, -0.03135, 0.03128, -0.03599, 0.0413, -0.03505, 0.04164, -0.07295, 0.1419, -0.04825, 0.1501, -0.07155, 0.1417, -0.04825, 0.1501, -0.07295, 0.1419, -0.04727, 0.1511, 0.1242, 0.02395, 0.1257, 0.02386, 0.1294, -0.003147, 0.1294, -0.003147, 0.1281, -0.00372, 0.1242, 0.02395, 0.04786, 0.1495, 0.04688, 0.1505, 0.0732, 0.1411, 0.0732, 0.1411, 0.0718, 0.1409, 0.04786, 0.1495, -0.1289, -0.001965, -0.1242, 0.02266, -0.1276, -0.002538, -0.1242, 0.02266, -0.1289, -0.001965, -0.1256, 0.02257, -0.126, 0.07023, -0.1246, 0.06886, -0.126, 0.06882, -0.1246, 0.06886, -0.126, 0.07023, -0.1246, 0.07027, 0.01366, 0.1492, 0.01566, 0.1492, 0.01467, 0.1482, 0.01566, 0.1492, 0.01366, 0.1492, 0.01466, 0.1502, -0.1068, 0.1264, -0.09058, 0.1359, -0.1054, 0.1264, -0.09058, 0.1359, -0.1068, 0.1264, -0.08993, 0.1371, 0.09699, -0.04337, 0.09786, -0.04449, 0.09011, -0.0629, 0.09011, -0.0629, 0.08936, -0.06138, 0.09699, -0.04337, 0.1306, 0.06217, 0.12, 0.07778, 0.12, 0.07919, -0.06958, -0.06895, -0.07842, -0.05283, -0.06821, -0.06864, -0.07842, -0.05283, -0.06958, -0.06895, -0.07908, -0.05408, -0.1194, 0.0057, -0.1175, 0.005342, -0.1186, 0.004537, -0.1175, 0.005342, -0.1194, 0.0057, -0.1183, 0.006505, 0.1322, 0.03942, 0.1342, 0.03951, 0.1332, 0.03846, 0.08483, 0.1404, 0.1017, 0.1305, 0.1018, 0.1296, 0.1329, 0.06281, 0.1333, 0.06355, 0.1349, 0.06284, -0.1063, 0.1265, -0.08414, 0.1418, -0.08478, 0.1405, 0.1349, 0.01047, 0.1271, 0.03831, 0.1285, 0.03798, 0.1051, 0.1262, 0.08268, 0.1407, 0.08203, 0.142, -0.1333, 0.006736, -0.1268, 0.03229, -0.132, 0.006133, -0.1268, 0.03229, -0.1333, 0.006736, -0.1282, 0.03191, -0.1275, 0.07059, -0.1259, 0.06939, -0.1273, 0.06919, -0.1259, 0.06939, -0.1275, 0.07059, -0.1261, 0.07079, -0.08279, 0.1181, -0.08425, 0.1195, -0.08283, 0.1195, -0.07955, 0.1434, -0.08097, 0.1434, -0.05487, 0.1541, 0.1288, 0.08399, 0.1268, 0.08359, 0.1091, 0.1052, -0.1055, 0.1283, -0.08264, 0.1424, -0.1041, 0.1281, -0.08264, 0.1424, -0.1055, 0.1283, -0.08192, 0.1436, 0.04433, -0.06908, 0.06323, -0.04765, 0.06389, -0.0489, 0.1048, 0.1263, 0.08248, 0.1411, 0.08178, 0.1424, -0.05746, -0.04745, -0.05685, -0.04617, -0.03734, -0.06455, -0.03734, -0.06455, -0.03866, -0.06505, -0.05746, -0.04745, -0.1082, 0.01989, -0.1062, 0.01965, -0.1073, 0.01878, -0.1062, 0.01965, -0.1082, 0.01989, -0.1071, 0.02076, 0.1304, -0.004959, 0.1302, -0.006822, 0.1297, -0.005501, 0.1302, -0.006822, 0.1304, -0.004959, 0.1316, -0.006318, 0.0677, -0.06772, 0.06608, -0.06693, 0.0826, -0.04333, 0.04746, 0.155, 0.07432, 0.1446, 0.07348, 0.1445, -0.1047, 0.1278, -0.08278, 0.141, -0.1033, 0.1278, -0.08278, 0.141, -0.1047, 0.1278, -0.08214, 0.1422, 0.06556, -0.05414, 0.06599, -0.05549, 0.04722, -0.07462, 0.04722, -0.07462, 0.04598, -0.07394, 0.06556, -0.05414, 0.08071, 0.1412, 0.08006, 0.1424, 0.1037, 0.1277, 0.1037, 0.1277, 0.1023, 0.1277, 0.08071, 0.1412, -0.05059, -0.07139, -0.06669, -0.05211, -0.04934, -0.07074, -0.06669, -0.05211, -0.05059, -0.07139, -0.06714, -0.05345, -0.1145, 0.006284, -0.1125, 0.006217, -0.1136, 0.005251, -0.1125, 0.006217, -0.1145, 0.006284, -0.1135, 0.00725, 0.1286, -0.01095, 0.128, -0.01285, 0.1273, -0.0116, 0.128, -0.01285, 0.1286, -0.01095, 0.1292, -0.0122, -0.09111, 0.1427, -0.0668, 0.1531, -0.08974, 0.1425, -0.0668, 0.1531, -0.09111, 0.1427, -0.06648, 0.1544, 0.1275, -0.01499, 0.1252, 0.01327, 0.1262, 0.01225, 0.1066, 0.1225, 0.08443, 0.1373, 0.08433, 0.1387, -0.1153, -0.03644, -0.1176, -0.01018, -0.1139, -0.03662, -0.1176, -0.01018, -0.1153, -0.03644, -0.1183, -0.01137, -0.1223, 0.09381, -0.1204, 0.09302, -0.1218, 0.0925, -0.1204, 0.09302, -0.1223, 0.09381, -0.121, 0.09433, 0.1032, 0.1071, 0.1046, 0.1085, 0.1046, 0.1071, 0.08484, -0.06736, 0.08321, -0.06539, 0.09681, -0.04166, -0.0006769, 0.03496, 0.0252, 0.02611, 0.02504, 0.025, 0.1339, 0.09597, 0.1334, 0.09699, 0.1359, 0.09632, -0.07366, 0.1462, -0.04835, 0.155, -0.07226, 0.1462, -0.04835, 0.155, -0.07366, 0.1462, -0.04731, 0.156, 0.1191, -0.001661, 0.1205, -0.001893, 0.1178, -0.02987, 0.1178, -0.02987, 0.1164, -0.03017, 0.1191, -0.001661, 0.04838, 0.1543, 0.04734, 0.1552, 0.07417, 0.1453, 0.07417, 0.1453, 0.07277, 0.1452, 0.04838, 0.1543, -0.1176, -0.0293, -0.1189, -0.003718, -0.1162, -0.0296, -0.1189, -0.003718, -0.1176, -0.0293, -0.1203, -0.003949, -0.1231, 0.05038, -0.1216, 0.04911, -0.123, 0.04897, -0.1216, 0.04911, -0.1231, 0.05038, -0.1217, 0.05052, -0.1281, 0.04655, -0.1277, 0.0485, -0.1269, 0.04732, -0.1277, 0.0485, -0.1281, 0.04655, -0.1289, 0.04773])
me_mesh1485198180.materials.append(mat_mat23)
me_mesh1485198180.materials.append(mat_mat22)
me_mesh1485198180.materials.append(mat_mat18)
me_mesh1485198180.update()
me_mesh1485198180.normals_split_custom_set([tuple(v) for v in zip(*[iter([-0.1493, -0.9888, 0.00554, -0.1493, -0.9888, 0.00554, -0.1493, -0.9888, 0.00554, -0.1493, -0.9888, 0.00554, -0.1493, -0.9888, 0.00554, -0.1493, -0.9888, 0.00554, 0.1493, 0.9888, -0.00554, 0.1493, 0.9888, -0.00554, 0.1493, 0.9888, -0.00554, 0.1493, 0.9888, -0.005541, 0.1493, 0.9888, -0.005541, 0.1493, 0.9888, -0.005541, -0.9888, 0.1493, 0.007073, -0.9888, 0.1493, 0.007073, -0.9888, 0.1493, 0.007073, -0.9888, 0.1493, 0.007072, -0.9888, 0.1493, 0.007072, -0.9888, 0.1493, 0.007072, 0.9888, -0.1493, -0.007072, 0.9888, -0.1493, -0.007072, 0.9888, -0.1493, -0.007072, 0.9888, -0.1493, -0.007073, 0.9888, -0.1493, -0.007073, 0.9888, -0.1493, -0.007073, -0.007826, -0.004422, -1.0, -0.007826, -0.004422, -1.0, -0.007826, -0.004422, -1.0, -0.00781, -0.004423, -1.0, -0.00781, -0.004423, -1.0, -0.00781, -0.004423, -1.0, 0.007818, 0.004423, 1.0, 0.007818, 0.004423, 1.0, 0.007818, 0.004423, 1.0, 0.007817, 0.004423, 1.0, 0.007817, 0.004423, 1.0, 0.007817, 0.004423, 1.0, -1.0, 0.0, 0.0, -1.0, 0.0, 0.0, -1.0, 0.0, 0.0, -1.0, 0.0, 0.0, -1.0, 0.0, 0.0, -1.0, 0.0, 0.0, 1.0, 0.0, 0.0, 1.0, 0.0, 0.0, 1.0, 0.0, 0.0, 1.0, 0.0, 0.0, 1.0, 0.0, 0.0, 1.0, 0.0, 0.0, 2.86e-07, 1.0, -2.979e-07, 2.86e-07, 1.0, -2.979e-07, 2.86e-07, 1.0, -2.979e-07, 2.86e-07, 1.0, -2.979e-07, 2.86e-07, 1.0, -2.979e-07, 2.86e-07, 1.0, -2.979e-07, -2.86e-07, -1.0, 2.979e-07, -2.86e-07, -1.0, 2.979e-07, -2.86e-07, -1.0, 2.979e-07, -2.86e-07, -1.0, 4.469e-07, -2.86e-07, -1.0, 4.469e-07, -2.86e-07, -1.0, 4.469e-07, -4.228e-10, 0.0, -1.0, -4.228e-10, 0.0, -1.0, -4.228e-10, 0.0, -1.0, 4.228e-10, 0.0, -1.0, 4.228e-10, 0.0, -1.0, 4.228e-10, 0.0, -1.0, 0.0, 0.0, 1.0, 0.0, 0.0, 1.0, 0.0, 0.0, 1.0, 0.0, 0.0, 1.0, 0.0, 0.0, 1.0, 0.0, 0.0, 1.0, -1.0, 0.0, 0.0, -1.0, 0.0, 0.0, -1.0, 0.0, 0.0, -1.0, 0.0, 0.0, -1.0, 0.0, 0.0, -1.0, 0.0, 0.0, 1.0, 0.0, 0.0, 1.0, 0.0, 0.0, 1.0, 0.0, 0.0, 1.0, 0.0, 0.0, 1.0, 0.0, 0.0, 1.0, 0.0, 0.0, -4.469e-07, 0.0, -1.0, -4.469e-07, 0.0, -1.0, -4.469e-07, 0.0, -1.0, 0.0, 0.0, -1.0, 0.0, 0.0, -1.0, 0.0, 0.0, -1.0, 3.699e-07, 0.0, 1.0, 3.699e-07, 0.0, 1.0, 3.699e-07, 0.0, 1.0, -3.315e-07, 0.0, 1.0, -3.315e-07, 0.0, 1.0, -3.315e-07, 0.0, 1.0, -7.15e-08, -1.0, 0.0, -7.15e-08, -1.0, 0.0, -7.15e-08, -1.0, 0.0, -7.15e-08, -1.0, 0.0, -7.15e-08, -1.0, 0.0, -7.15e-08, -1.0, 0.0, 1.072e-07, 1.0, 0.0, 1.072e-07, 1.0, 0.0, 1.072e-07, 1.0, 0.0, 1.072e-07, 1.0, 0.0, 1.072e-07, 1.0, 0.0, 1.072e-07, 1.0, 0.0, -0.1604, 0.987, 0.007327, -0.1604, 0.987, 0.007327, -0.1604, 0.987, 0.007327, -0.1604, 0.987, 0.007327, -0.1604, 0.987, 0.007327, -0.1604, 0.987, 0.007327, 0.1604, -0.987, -0.007327, 0.1604, -0.987, -0.007327, 0.1604, -0.987, -0.007327, 0.1604, -0.987, -0.007327, 0.1604, -0.987, -0.007327, 0.1604, -0.987, -0.007327, 0.002525, 0.007834, -1.0, 0.002525, 0.007834, -1.0, 0.002525, 0.007834, -1.0, 0.002529, 0.007835, -1.0, 0.002529, 0.007835, -1.0, 0.002529, 0.007835, -1.0, -0.002525, -0.007834, 1.0, -0.002525, -0.007834, 1.0, -0.002525, -0.007834, 1.0, -0.002544, -0.007837, 1.0, -0.002544, -0.007837, 1.0, -0.002544, -0.007837, 1.0, -0.9871, -0.1604, -0.003767, -0.9871, -0.1604, -0.003767, -0.9871, -0.1604, -0.003767, -0.9871, -0.1604, -0.003766, -0.9871, -0.1604, -0.003766, -0.9871, -0.1604, -0.003766, 0.9871, 0.1604, 0.003767, 0.9871, 0.1604, 0.003767, 0.9871, 0.1604, 0.003767, 0.9871, 0.1604, 0.003766, 0.9871, 0.1604, 0.003766, 0.9871, 0.1604, 0.003766, 0.08668, 0.9962, 0.002195, 0.08668, 0.9962, 0.002195, 0.08668, 0.9962, 0.002195, 0.08668, 0.9962, 0.002195, 0.08668, 0.9962, 0.002195, 0.08668, 0.9962, 0.002195, -0.08665, -0.9962, -0.002194, -0.08665, -0.9962, -0.002194, -0.08665, -0.9962, -0.002194, -0.08666, -0.9962, -0.002195, -0.08666, -0.9962, -0.002195, -0.08666, -0.9962, -0.002195, 0.01236, 0.001128, -0.9999, 0.01236, 0.001128, -0.9999, 0.01236, 0.001128, -0.9999, 0.01235, 0.001129, -0.9999, 0.01235, 0.001129, -0.9999, 0.01235, 0.001129, -0.9999, -0.01235, -0.001128, 0.9999, -0.01235, -0.001128, 0.9999, -0.01235, -0.001128, 0.9999, -0.01235, -0.001128, 0.9999, -0.01235, -0.001128, 0.9999, -0.01235, -0.001128, 0.9999, -0.9962, 0.08669, -0.01221, -0.9962, 0.08669, -0.01221, -0.9962, 0.08669, -0.01221, -0.9962, 0.08669, -0.01221, -0.9962, 0.08669, -0.01221, -0.9962, 0.08669, -0.01221, 0.9962, -0.08669, 0.01221, 0.9962, -0.08669, 0.01221, 0.9962, -0.08669, 0.01221, 0.9962, -0.08668, 0.01221, 0.9962, -0.08668, 0.01221, 0.9962, -0.08668, 0.01221, -0.06742, 0.9977, 0.003907, -0.06742, 0.9977, 0.003907, -0.06742, 0.9977, 0.003907, -0.06743, 0.9977, 0.003907, -0.06743, 0.9977, 0.003907, -0.06743, 0.9977, 0.003907, 0.06746, -0.9977, -0.003907, 0.06746, -0.9977, -0.003907, 0.06746, -0.9977, -0.003907, 0.06744, -0.9977, -0.003907, 0.06744, -0.9977, -0.003907, 0.06744, -0.9977, -0.003907, -0.008543, 0.003339, -1.0, -0.008543, 0.003339, -1.0, -0.008543, 0.003339, -1.0, -0.008517, 0.00334, -1.0, -0.008517, 0.00334, -1.0, -0.008517, 0.00334, -1.0, 0.008537, -0.003339, 1.0, 0.008537, -0.003339, 1.0, 0.008537, -0.003339, 1.0, 0.008522, -0.00334, 1.0, 0.008522, -0.00334, 1.0, 0.008522, -0.00334, 1.0, -0.9977, -0.06747, 0.008288, -0.9977, -0.06747, 0.008288, -0.9977, -0.06747, 0.008288, -0.9977, -0.06747, 0.008288, -0.9977, -0.06747, 0.008288, -0.9977, -0.06747, 0.008288, 0.9977, 0.06747, -0.008288, 0.9977, 0.06747, -0.008288, 0.9977, 0.06747, -0.008288, 0.9977, 0.06747, -0.008288, 0.9977, 0.06747, -0.008288, 0.9977, 0.06747, -0.008288, -0.5038, 0.8637, -0.01266, -0.5038, 0.8637, -0.01266, -0.5038, 0.8637, -0.01266, -0.5038, 0.8637, -0.01266, -0.5038, 0.8637, -0.01266, -0.5038, 0.8637, -0.01266, 0.5038, -0.8637, 0.01266, 0.5038, -0.8637, 0.01266, 0.5038, -0.8637, 0.01266, 0.5038, -0.8637, 0.01266, 0.5038, -0.8637, 0.01266, 0.5038, -0.8637, 0.01266, -0.01315, -0.02232, -0.9997, -0.01315, -0.02232, -0.9997, -0.01315, -0.02232, -0.9997, -0.01313, -0.02232, -0.9997, -0.01313, -0.02232, -0.9997, -0.01313, -0.02232, -0.9997, 0.01314, 0.02232, 0.9997, 0.01314, 0.02232, 0.9997, 0.01314, 0.02232, 0.9997, 0.01313, 0.02231, 0.9997, 0.01313, 0.02231, 0.9997, 0.01313, 0.02231, 0.9997, -0.8637, -0.5035, 0.02259, -0.8637, -0.5035, 0.02259, -0.8637, -0.5035, 0.02259, -0.8637, -0.5035, 0.02259, -0.8637, -0.5035, 0.02259, -0.8637, -0.5035, 0.02259, 0.8637, 0.5035, -0.02259, 0.8637, 0.5035, -0.02259, 0.8637, 0.5035, -0.02259, 0.8637, 0.5035, -0.02259, 0.8637, 0.5035, -0.02259, 0.8637, 0.5035, -0.02259, 0.0, 1.0, 1.647e-07, 0.0, 1.0, 1.647e-07, 0.0, 1.0, 1.647e-07, 0.0, 1.0, 2.385e-07, 0.0, 1.0, 2.385e-07, 0.0, 1.0, 2.385e-07, 6.773e-08, -1.0, 6.048e-08, 6.773e-08, -1.0, 6.048e-08, 6.773e-08, -1.0, 6.048e-08, 2.032e-07, -1.0, 1.411e-07, 2.032e-07, -1.0, 1.411e-07, 2.032e-07, -1.0, 1.411e-07, 0.0, 0.0, -1.0, 0.0, 0.0, -1.0, 0.0, 0.0, -1.0, 8.027e-07, 0.0, -1.0, 8.027e-07, 0.0, -1.0, 8.027e-07, 0.0, -1.0, -1.21e-07, 0.0, 1.0, -1.21e-07, 0.0, 1.0, -1.21e-07, 0.0, 1.0, 0.0, 0.0, 1.0, 0.0, 0.0, 1.0, 0.0, 0.0, 1.0, -1.0, -2.217e-07, 1.508e-07, -1.0, -2.217e-07, 1.508e-07, -1.0, -2.217e-07, 1.508e-07, -1.0, -2.217e-07, 1.419e-07, -1.0, -2.217e-07, 1.419e-07, -1.0, -2.217e-07, 1.419e-07, 1.0, 2.217e-07, -1.419e-07, 1.0, 2.217e-07, -1.419e-07, 1.0, 2.217e-07, -1.419e-07, 1.0, 1.901e-07, -1.419e-07, 1.0, 1.901e-07, -1.419e-07, 1.0, 1.901e-07, -1.419e-07, 0.6205, -0.7842, 3.273e-05, 0.6205, -0.7842, 3.273e-05, 0.6205, -0.7842, 3.273e-05, 0.6205, -0.7842, 3.273e-05, 0.6205, -0.7842, 3.273e-05, 0.6205, -0.7842, 3.273e-05, -0.6205, 0.7842, -3.265e-05, -0.6205, 0.7842, -3.265e-05, -0.6205, 0.7842, -3.265e-05, -0.6205, 0.7842, -3.278e-05, -0.6205, 0.7842, -3.278e-05, -0.6205, 0.7842, -3.278e-05, -0.7842, -0.6205, 0.01014, -0.7842, -0.6205, 0.01014, -0.7842, -0.6205, 0.01014, -0.7842, -0.6205, 0.01014, -0.7842, -0.6205, 0.01014, -0.7842, -0.6205, 0.01014, 0.7842, 0.6205, -0.01014, 0.7842, 0.6205, -0.01014, 0.7842, 0.6205, -0.01014, 0.7842, 0.6205, -0.01014, 0.7842, 0.6205, -0.01014, 0.7842, 0.6205, -0.01014, -0.007939, -0.006322, -0.9999, -0.007939, -0.006322, -0.9999, -0.007939, -0.006322, -0.9999, -0.007934, -0.006318, -0.9999, -0.007934, -0.006318, -0.9999, -0.007934, -0.006318, -0.9999, 0.007925, 0.006314, 0.9999, 0.007925, 0.006314, 0.9999, 0.007925, 0.006314, 0.9999, 0.007935, 0.00632, 0.9999, 0.007935, 0.00632, 0.9999, 0.007935, 0.00632, 0.9999, -1.0, 0.0, 0.0, -1.0, 0.0, 0.0, -1.0, 0.0, 0.0, -1.0, 0.0, 0.0, -1.0, 0.0, 0.0, -1.0, 0.0, 0.0, 1.0, 0.0, 0.0, 1.0, 0.0, 0.0, 1.0, 0.0, 0.0, 1.0, 0.0, 0.0, 1.0, 0.0, 0.0, 1.0, 0.0, 0.0, 0.0, 0.0, -1.0, 0.0, 0.0, -1.0, 0.0, 0.0, -1.0, 0.0, 0.0, -1.0, 0.0, 0.0, -1.0, 0.0, 0.0, -1.0, 1.951e-08, 0.0, 1.0, 1.951e-08, 0.0, 1.0, 1.951e-08, 0.0, 1.0, -1.652e-07, 0.0, 1.0, -1.652e-07, 0.0, 1.0, -1.652e-07, 0.0, 1.0, -2.145e-07, -1.0, 0.0, -2.145e-07, -1.0, 0.0, -2.145e-07, -1.0, 0.0, -2.145e-07, -1.0, 0.0, -2.145e-07, -1.0, 0.0, -2.145e-07, -1.0, 0.0, 1.787e-07, 1.0, 0.0, 1.787e-07, 1.0, 0.0, 1.787e-07, 1.0, 0.0, 1.787e-07, 1.0, 0.0, 1.787e-07, 1.0, 0.0, 1.787e-07, 1.0, 0.0, -0.4216, 0.9065, -0.0211, -0.4216, 0.9065, -0.0211, -0.4216, 0.9065, -0.0211, -0.4216, 0.9065, -0.0211, -0.4216, 0.9065, -0.0211, -0.4216, 0.9065, -0.0211, 0.4216, -0.9065, 0.0211, 0.4216, -0.9065, 0.0211, 0.4216, -0.9065, 0.0211, 0.4216, -0.9065, 0.0211, 0.4216, -0.9065, 0.0211, 0.4216, -0.9065, 0.0211, -0.01579, -0.03061, -0.9994, -0.01579, -0.03061, -0.9994, -0.01579, -0.03061, -0.9994, -0.01577, -0.0306, -0.9994, -0.01577, -0.0306, -0.9994, -0.01577, -0.0306, -0.9994, 0.0158, 0.03061, 0.9994, 0.0158, 0.03061, 0.9994, 0.0158, 0.03061, 0.9994, 0.01578, 0.03061, 0.9994, 0.01578, 0.03061, 0.9994, 0.01578, 0.03061, 0.9994, -0.9066, -0.421, 0.02721, -0.9066, -0.421, 0.02721, -0.9066, -0.421, 0.02721, -0.9066, -0.421, 0.02721, -0.9066, -0.421, 0.02721, -0.9066, -0.421, 0.02721, 0.9066, 0.421, -0.02721, 0.9066, 0.421, -0.02721, 0.9066, 0.421, -0.02721, 0.9066, 0.421, -0.02721, 0.9066, 0.421, -0.02721, 0.9066, 0.421, -0.02721, -0.6085, 0.7935, 0.01025, -0.6085, 0.7935, 0.01025, -0.6085, 0.7935, 0.01025, -0.6085, 0.7935, 0.01025, -0.6085, 0.7935, 0.01025, -0.6085, 0.7935, 0.01025, 0.6086, -0.7934, -0.01025, 0.6086, -0.7934, -0.01025, 0.6086, -0.7934, -0.01025, 0.6086, -0.7934, -0.01025, 0.6086, -0.7934, -0.01025, 0.6086, -0.7934, -0.01025, -0.01314, 0.002838, -0.9999, -0.01314, 0.002838, -0.9999, -0.01314, 0.002838, -0.9999, -0.01316, 0.002831, -0.9999, -0.01316, 0.002831, -0.9999, -0.01316, 0.002831, -0.9999, 0.01316, -0.002826, 0.9999, 0.01316, -0.002826, 0.9999, 0.01316, -0.002826, 0.9999, 0.01315, -0.002836, 0.9999, 0.01315, -0.002836, 0.9999, 0.01315, -0.002836, 0.9999, -0.7934, -0.6086, 0.008709, -0.7934, -0.6086, 0.008709, -0.7934, -0.6086, 0.008709, -0.7934, -0.6086, 0.008709, -0.7934, -0.6086, 0.008709, -0.7934, -0.6086, 0.008709, 0.7934, 0.6086, -0.008709, 0.7934, 0.6086, -0.008709, 0.7934, 0.6086, -0.008709, 0.7934, 0.6086, -0.008709, 0.7934, 0.6086, -0.008709, 0.7934, 0.6086, -0.008709, -1.0, 5.876e-06, -6.773e-08, -1.0, 5.876e-06, -6.773e-08, -1.0, 5.876e-06, -6.773e-08, -1.0, 2.54e-06, -1.355e-07, -1.0, 2.54e-06, -1.355e-07, -1.0, 2.54e-06, -1.355e-07, 1.0, 6.773e-06, 2.22e-12, 1.0, 6.773e-06, 2.22e-12, 1.0, 6.773e-06, 2.22e-12, 1.0, 5.927e-06, 8.074e-13, 1.0, 5.927e-06, 8.074e-13, 1.0, 5.927e-06, 8.074e-13, -2.709e-07, 1.0, 6.156e-07, -2.709e-07, 1.0, 6.156e-07, -2.709e-07, 1.0, 6.156e-07, 5.419e-07, 1.0, 3.656e-07, 5.419e-07, 1.0, 3.656e-07, 5.419e-07, 1.0, 3.656e-07, -6.096e-07, -1.0, -4.233e-07, -6.096e-07, -1.0, -4.233e-07, -6.096e-07, -1.0, -4.233e-07, 4.064e-07, -1.0, -1.155e-07, 4.064e-07, -1.0, -1.155e-07, 4.064e-07, -1.0, -1.155e-07, 8.73e-08, 1.788e-05, -1.0, 8.73e-08, 1.788e-05, -1.0, 8.73e-08, 1.788e-05, -1.0, 7.638e-09, 1.788e-05, -1.0, 7.638e-09, 1.788e-05, -1.0, 7.638e-09, 1.788e-05, -1.0, -1.058e-07, 0.0, 1.0, -1.058e-07, 0.0, 1.0, -1.058e-07, 0.0, 1.0, 1.058e-07, 0.0, 1.0, 1.058e-07, 0.0, 1.0, 1.058e-07, 0.0, 1.0, -0.7946, 0.01255, 0.607, -0.7946, 0.01255, 0.607, -0.7946, 0.01255, 0.607, -0.7946, 0.01255, 0.607, -0.7946, 0.01255, 0.607, -0.7946, 0.01255, 0.607, 0.9117, -0.00328, 0.4108, 0.9117, -0.00328, 0.4108, 0.9117, -0.00328, 0.4108, 0.9118, -0.003293, 0.4106, 0.9118, -0.003293, 0.4106, 0.9118, -0.003293, 0.4106, 0.7946, -0.01342, -0.607, 0.7946, -0.01342, -0.607, 0.7946, -0.01343, -0.607, 0.7946, -0.01343, -0.607, 0.7946, -0.01343, -0.607, 0.7946, -0.01342, -0.607, -0.9118, 0.003252, -0.4106, -0.9117, 0.003238, -0.4108, -0.9117, 0.003231, -0.4109, -0.9117, 0.003238, -0.4108, -0.9118, 0.003252, -0.4106, -0.912, 0.003276, -0.4103, -0.864, 0.3999, -0.3059, -0.864, 0.3999, -0.3059, -0.864, 0.3999, -0.3059, -0.864, 0.3999, -0.3059, -0.864, 0.3999, -0.3059, -0.864, 0.3999, -0.3059, -0.8832, -0.3832, -0.2702, -0.8832, -0.3832, -0.2702, -0.8832, -0.3832, -0.2702, -0.8832, -0.3832, -0.2702, -0.8832, -0.3832, -0.2702, -0.8832, -0.3832, -0.2702, -0.9986, 0.009154, 0.05254, -0.9986, 0.009149, 0.05252, -0.9986, 0.009146, 0.05251, -0.9986, 0.009149, 0.05252, -0.9986, 0.009154, 0.05254, -0.9986, 0.009162, 0.0525, 0.8262, 0.01427, 0.5631, 0.8262, 0.01427, 0.5632, 0.8262, 0.01427, 0.5632, 0.8262, 0.01427, 0.5632, 0.8262, 0.01426, 0.5631, 0.8262, 0.01427, 0.5631, 0.9679, -0.00316, 0.2511, 0.9679, -0.00316, 0.2511, 0.9679, -0.00316, 0.2511, -0.777, 0.0004056, -0.6295, -0.777, 0.0004137, -0.6294, -0.777, 0.0004116, -0.6294, -0.777, 0.0004137, -0.6294, -0.777, 0.0004056, -0.6295, -0.777, 0.0004106, -0.6294, -0.8618, 0.148, -0.4852, -0.8618, 0.148, -0.4852, -0.8618, 0.148, -0.4852, -0.8618, 0.148, -0.4852, -0.8618, 0.148, -0.4852, -0.8618, 0.148, -0.4852, -0.7431, -0.5029, -0.4415, -0.7431, -0.5029, -0.4415, -0.7431, -0.5029, -0.4415, 0.9968, 0.002368, -0.07995, 0.9968, 0.002368, -0.07995, 0.9968, 0.002368, -0.07995, 0.8995, -0.3881, 0.2006, 0.8995, -0.3881, 0.2006, 0.8995, -0.3881, 0.2006, -0.9971, 0.02641, 0.07084, -0.9971, 0.02641, 0.07084, -0.9971, 0.02641, 0.07084, 0.9244, -0.01414, 0.3811, 0.9244, -0.01414, 0.3811, 0.9244, -0.01414, 0.3811, 0.9968, -0.02326, -0.07642, 0.9968, -0.02326, -0.07642, 0.9968, -0.02326, -0.07642, -0.9196, 0.01651, -0.3926, -0.9196, 0.01651, -0.3926, -0.9196, 0.01651, -0.3926, -0.9196, 0.01651, -0.3926, -0.9196, 0.01651, -0.3926, -0.9196, 0.01651, -0.3926, -0.9356, 0.2171, -0.2783, -0.9356, 0.2171, -0.2783, -0.9356, 0.2171, -0.2783, -0.9356, 0.2171, -0.2783, -0.9356, 0.2171, -0.2783, -0.9356, 0.2171, -0.2783, -0.9091, -0.2695, -0.3176, -0.9091, -0.2695, -0.3176, -0.9091, -0.2695, -0.3176, -0.8886, 0.01934, 0.4582, -0.8886, 0.01934, 0.4582, -0.8886, 0.01934, 0.4582, 0.9849, -0.02621, 0.1711, 0.9849, -0.02621, 0.1711, 0.9849, -0.02621, 0.1711, -0.9973, 0.01205, 0.07233, -0.9973, 0.01205, 0.07233, -0.9973, 0.01205, 0.07233, -0.9973, 0.01205, 0.07233, -0.9973, 0.01205, 0.07233, -0.9973, 0.01205, 0.07231, 0.7021, -0.009025, 0.712, 0.7021, -0.009025, 0.712, 0.7021, -0.009025, 0.712, 0.9978, -0.01212, -0.06468, 0.9978, -0.01212, -0.06468, 0.9978, -0.01212, -0.06468, -0.6752, 0.01513, -0.7375, -0.6752, 0.01513, -0.7375, -0.6752, 0.01513, -0.7374, -0.6752, 0.01513, -0.7374, -0.6753, 0.01513, -0.7374, -0.6752, 0.01513, -0.7375, -0.732, 0.3316, -0.5952, -0.732, 0.3316, -0.5952, -0.732, 0.3316, -0.5952, -0.732, 0.3316, -0.5952, -0.732, 0.3316, -0.5952, -0.732, 0.3316, -0.5952, -0.7276, -0.4637, -0.5055, -0.7276, -0.4636, -0.5057, -0.7276, -0.4637, -0.5056, -0.7276, -0.4636, -0.5057, -0.7276, -0.4637, -0.5055, -0.7276, -0.4637, -0.5056, 0.7681, -0.01434, 0.6402, 0.7681, -0.01434, 0.6402, 0.7681, -0.01434, 0.6402, 0.842, 0.003672, -0.5395, 0.842, 0.003672, -0.5395, 0.842, 0.003672, -0.5395, -0.9986, -0.006343, 0.05213, -0.9986, -0.006349, 0.05213, -0.9986, -0.006332, 0.05214, -0.9986, -0.006349, 0.05213, -0.9986, -0.006343, 0.05213, -0.9986, -0.006347, 0.05212, 0.7218, 0.01139, 0.692, 0.7218, 0.01139, 0.692, 0.7218, 0.01139, 0.692, 0.7218, 0.01139, 0.692, 0.7218, 0.01139, 0.692, 0.7218, 0.01139, 0.692, 0.9985, 0.01319, -0.05225, 0.9985, 0.01319, -0.05224, 0.9985, 0.01318, -0.05223, 0.9985, 0.01318, -0.05223, 0.9985, 0.01317, -0.05226, 0.9985, 0.01319, -0.05225, -0.7228, 0.0005987, -0.6911, -0.7228, 0.0005998, -0.691, -0.7228, 0.0006017, -0.6911, -0.7228, 0.0005998, -0.691, -0.7228, 0.0005987, -0.6911, -0.7228, 0.0006004, -0.691, -0.8134, 0.205, -0.5443, -0.8134, 0.205, -0.5443, -0.8134, 0.205, -0.5443, -0.8134, 0.205, -0.5443, -0.8134, 0.205, -0.5443, -0.8134, 0.205, -0.5443, -0.6892, -0.4861, -0.5373, -0.6892, -0.4861, -0.5373, -0.6892, -0.4861, -0.5373, -0.6892, -0.4861, -0.5373, -0.6892, -0.4861, -0.5373, -0.6892, -0.4861, -0.5373, -0.9637, 0.007356, 0.267, -0.9637, 0.007374, 0.267, -0.9637, 0.007387, 0.267, -0.9637, 0.007374, 0.267, -0.9637, 0.007356, 0.267, -0.9637, 0.007386, 0.267, 0.9004, 0.007588, 0.435, 0.9004, 0.007588, 0.435, 0.9004, 0.007588, 0.435, 0.9997, 2.155e-05, -0.02282, 0.9997, 2.155e-05, -0.02282, 0.9997, 2.155e-05, -0.02282, -0.8723, -0.003814, -0.4889, -0.8723, -0.003821, -0.4889, -0.8723, -0.003818, -0.4889, -0.8723, -0.003821, -0.4889, -0.8723, -0.003814, -0.4889, -0.8723, -0.003817, -0.4889, -0.9587, 0.2329, -0.1633, -0.9587, 0.2329, -0.1633, -0.9587, 0.2329, -0.1633, -0.9587, 0.2329, -0.1633, -0.9587, 0.2329, -0.1633, -0.9587, 0.2329, -0.1633, -0.7953, -0.5148, -0.3201, -0.7953, -0.5148, -0.3201, -0.7953, -0.5148, -0.3201, 0.8137, 0.01381, 0.5811, 0.8137, 0.01381, 0.5811, 0.8137, 0.01381, 0.5811, -0.07584, 0.02852, -0.9967, -0.07584, 0.02852, -0.9967, -0.07584, 0.02852, -0.9967, 0.1905, -0.9167, -0.3512, 0.1905, -0.9167, -0.3512, 0.1905, -0.9167, -0.3512, -0.8483, -0.01213, 0.5293, -0.8483, -0.01215, 0.5294, -0.8483, -0.01212, 0.5294, -0.8483, -0.01215, 0.5294, -0.8483, -0.01213, 0.5293, -0.8483, -0.01213, 0.5294, 0.8812, -0.0006833, 0.4727, 0.8812, -0.0006845, 0.4727, 0.8812, -0.0006835, 0.4727, 0.8812, -0.0006835, 0.4727, 0.8812, -0.0006851, 0.4727, 0.8812, -0.0006833, 0.4727, 0.8483, 0.009279, -0.5294, 0.8483, 0.009261, -0.5294, 0.8483, 0.009267, -0.5294, 0.8483, 0.009267, -0.5294, 0.8483, 0.009292, -0.5294, 0.8483, 0.009279, -0.5294, -0.8816, -0.006335, -0.472, -0.8816, -0.006335, -0.472, -0.8816, -0.006336, -0.472, -0.8816, -0.006335, -0.472, -0.8816, -0.006335, -0.472, -0.8816, -0.006335, -0.472, -0.823, 0.3794, -0.4226, -0.823, 0.3794, -0.4226, -0.823, 0.3794, -0.4226, -0.823, 0.3794, -0.4226, -0.823, 0.3794, -0.4226, -0.823, 0.3794, -0.4226, -0.8942, -0.2354, -0.3807, -0.8942, -0.2354, -0.3807, -0.8942, -0.2354, -0.3807, -0.8942, -0.2354, -0.3807, -0.8942, -0.2354, -0.3807, -0.8942, -0.2354, -0.3807])] * 3)])

# ---- objects
ob_group1485198180 = bpy.data.objects.new('group1485198180', me_mesh1485198180)

# ---- transforms, parenting, visibility, modifiers, constraints
ob_group1485198180.location = (0.0, 0.0, 0.538)
ob_group1485198180.rotation_mode = 'QUATERNION'
ob_group1485198180.rotation_quaternion = (1.0, 0.0, 0.0, 0.0)

# ---- collection membership
scene.collection.objects.link(ob_group1485198180)

# ---- scene / render settings (as saved in the file)
scene.frame_start = 1; scene.frame_end = 250; scene.frame_set(1)
scene.render.engine = 'BLENDER_EEVEE_NEXT'
scene.cycles.sampling_pattern = 'TABULATED_SOBOL'
scene.view_settings.view_transform = 'Filmic'
bpy.context.view_layer.update()

# ---- added for rendering (the .blend has no active camera and no usable light): camera, sun
cam_auto = bpy.data.cameras.new('AutoCamera')
cam_auto.lens = 50.0
cam_auto.sensor_width = 36.0
cam_auto.clip_end = 1000.0
ob_auto_camera = bpy.data.objects.new('AutoCamera', cam_auto)
scene.collection.objects.link(ob_auto_camera)
ob_auto_camera.location = (0.53347, -0.632427, 0.878148)
ob_auto_camera.rotation_euler = (1.09748, -7.21219e-08, 0.694738)
scene.camera = ob_auto_camera
light_auto_sun = bpy.data.lights.new('AutoSun', 'SUN')
light_auto_sun.energy = 3.0
light_auto_sun.angle = 0.0523599
ob_auto_sun = bpy.data.objects.new('AutoSun', light_auto_sun)
scene.collection.objects.link(ob_auto_sun)
ob_auto_sun.rotation_euler = (0.872665, 0.174533, 0.523599)
bpy.context.view_layer.update()
